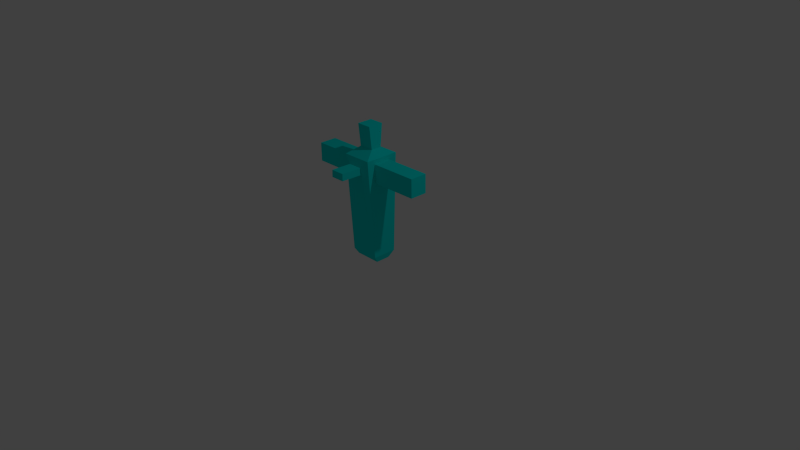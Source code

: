 # Source: default.blend  (saved by Blender 2.69.0; exported with 4.5.12 LTS)
import bpy
from mathutils import Matrix  # noqa: F401  (used for matrix-valued properties, if any)

bpy.ops.wm.read_factory_settings(use_empty=True)
scene = bpy.context.scene
scene.name = 'Scene'

# ---- collections
col_collection_1 = bpy.data.collections.new('Collection 1'); scene.collection.children.link(col_collection_1)

# ---- materials (node trees are filled in below, after node groups)
mat_material = bpy.data.materials.new('Material')
mat_material.alpha_threshold = 0.0
mat_material.use_transparent_shadow = False
mat_material.diffuse_color = (0.0, 0.8, 0.7721, 1.0)
mat_material.roughness = 0.5
mat_material.specular_intensity = 1.0
mat_material.line_color = (0.0, 0.0, 0.0, 1.0)

# ---- material node trees

# ---- world
world_world = bpy.data.worlds.new('World'); scene.world = world_world
world_world.color = (0.05088, 0.05088, 0.05088)
world_world.use_sun_shadow = False
world_world.sun_shadow_jitter_overblur = 0.0
world_world.cycles.sampling_method = 'MANUAL'
world_world.cycles.sample_map_resolution = 256

# ---- cameras
cam_camera = bpy.data.cameras.new('Camera')
cam_camera.clip_end = 100.0
cam_camera.lens = 35.0
cam_camera.sensor_width = 32.0
cam_camera.sensor_height = 18.0
cam_camera.ortho_scale = 7.314
cam_camera.dof.focus_distance = 0.0
cam_camera.dof.aperture_fstop = 128.0

# ---- lights
light_lamp = bpy.data.lights.new('Lamp', 'POINT')
light_lamp.transmission_factor = 0.0
light_lamp.cutoff_distance = 30.0
light_lamp.energy = 100.0
light_lamp.shadow_buffer_clip_start = 1.001
light_lamp.shadow_soft_size = 0.1
light_lamp.shadow_maximum_resolution = 0.006
light_lamp.use_absolute_resolution = True
light_lamp.cycles.use_multiple_importance_sampling = False

# ---- meshes
me_cube_001 = bpy.data.meshes.new('Cube.001')
me_cube_001.from_pydata([(0.4662, 0.6278, -0.8853), (0.4662, -0.6278, -0.8853), (-0.5415, -0.6278, -0.8853), (-0.5415, 0.6278, -0.8853), (0.7124, 0.6278, 0.8853), (0.7124, -0.6278, 0.8853), (-0.7124, -0.6278, 0.8853), (-0.7124, 0.6278, 0.8853), (0.2253, 0.3162, 1.0), (0.2253, -0.3162, 1.0), (-0.2253, -0.3162, 1.0), (-0.2253, 0.3162, 1.0), (0.3162, 0.3162, 1.398), (0.3162, -0.3162, 1.398), (-0.3162, -0.3162, 1.398), (-0.3162, 0.3162, 1.398), (0.3571, 0.6278, 0.4728), (0.3571, -0.6278, 0.4728), (-0.3571, -0.6278, 0.4728), (-0.3571, 0.6278, 0.4728), (0.3571, 0.6278, 0.8031), (0.3571, -0.6278, 0.8031), (-0.3571, -0.6278, 0.8031), (-0.3571, 0.6278, 0.8031), (0.3571, 2.629, 0.4728), (0.3571, -2.629, 0.4728), (-0.3571, -2.629, 0.4728), (-0.3571, 2.629, 0.4728), (0.3571, 2.629, 0.8031), (0.3571, -2.629, 0.8031), (-0.3571, -2.629, 0.8031), (-0.3571, 2.629, 0.8031), (0.3007, 0.5554, -1.0), (0.3007, -0.5554, -1.0), (-0.3007, -0.5554, -1.0), (-0.3007, 0.5554, -1.0), (0.7365, 0.2985, 0.63), (0.7365, -0.2985, 0.63), (0.8038, 0.2985, 0.7541), (0.8038, -0.2985, 0.7541), (1.663, 0.2985, 0.6368), (1.663, -0.2985, 0.6368), (1.655, 0.2985, 0.761), (1.655, -0.2985, 0.761)], [], [(2, 3, 35, 34), (7, 6, 10, 11), (4, 5, 39, 38), (7, 4, 20, 23), (2, 6, 7, 3), (5, 6, 22, 21), (11, 10, 14, 15), (6, 5, 9, 10), (4, 7, 11, 8), (5, 4, 8, 9), (12, 15, 14, 13), (10, 9, 13, 14), (8, 11, 15, 12), (9, 8, 12, 13), (23, 20, 28, 31), (21, 22, 30, 29), (3, 7, 23, 19), (6, 2, 18, 22), (1, 5, 21, 17), (2, 1, 17, 18), (4, 0, 16, 20), (0, 3, 19, 16), (25, 29, 30, 26), (28, 24, 27, 31), (19, 23, 31, 27), (22, 18, 26, 30), (17, 21, 29, 25), (18, 17, 25, 26), (20, 16, 24, 28), (16, 19, 27, 24), (32, 33, 34, 35), (1, 2, 34, 33), (3, 0, 32, 35), (0, 1, 33, 32), (38, 39, 43, 42), (5, 1, 37, 39), (0, 4, 38, 36), (1, 0, 36, 37), (40, 42, 43, 41), (39, 37, 41, 43), (36, 38, 42, 40), (37, 36, 40, 41)])
me_cube_001.materials.append(mat_material)
me_cube_001.use_remesh_preserve_volume = False
me_cube_001.use_remesh_preserve_attributes = False
me_cube_001.use_mirror_vertex_groups = False
me_cube_001.update()

# ---- objects
ob_cube = bpy.data.objects.new('Cube', me_cube_001)
ob_lamp = bpy.data.objects.new('Lamp', light_lamp)
ob_camera = bpy.data.objects.new('Camera', cam_camera)

# ---- transforms, parenting, visibility, modifiers, constraints
ob_cube.location = (0.0, 0.0, 0.7363)
ob_cube.rotation_euler = (0.0, -0.0, 4.712)
ob_cube.scale = (0.3226, 0.3149, 0.7468)
ob_cube.lock_rotations_4d = False
ob_cube.empty_display_type = 'ARROWS'
ob_cube.lineart.crease_threshold = 0.0
ob_lamp.location = (4.076, 1.005, 5.904)
ob_lamp.rotation_euler = (0.6503, 0.05522, 1.866)
ob_lamp.lock_rotations_4d = False
ob_lamp.empty_display_type = 'ARROWS'
ob_lamp.color = (0.0, 0.0, 0.0, 0.0)
ob_lamp.lineart.crease_threshold = 0.0
ob_camera.location = (7.481, -6.508, 5.344)
ob_camera.rotation_euler = (1.109, 0.01082, 0.8149)
ob_camera.lock_rotations_4d = False
ob_camera.empty_display_type = 'ARROWS'
ob_camera.color = (0.0, 0.0, 0.0, 0.0)
ob_camera.display_type = 'WIRE'
ob_camera.lineart.crease_threshold = 0.0

# ---- collection membership
col_collection_1.objects.link(ob_cube)
col_collection_1.objects.link(ob_lamp)
col_collection_1.objects.link(ob_camera)

# ---- scene / render settings (as saved in the file)
scene.camera = ob_camera
scene.frame_start = 1; scene.frame_end = 250; scene.frame_set(1)
scene.render.engine = 'BLENDER_EEVEE_NEXT'
scene.render.image_settings.compression = 90
scene.render.resolution_percentage = 50
scene.render.dither_intensity = 0.0
scene.cycles.use_denoising = False
scene.cycles.samples = 10
scene.cycles.sampling_pattern = 'TABULATED_SOBOL'
scene.cycles.light_sampling_threshold = 0.0
scene.cycles.use_adaptive_sampling = False
scene.cycles.use_light_tree = False
scene.cycles.blur_glossy = 0.0
scene.cycles.volume_bounces = 1
scene.cycles.pixel_filter_type = 'GAUSSIAN'
scene.cycles.sample_clamp_indirect = 0.0
scene.view_settings.view_transform = 'Standard'
bpy.context.view_layer.update()

